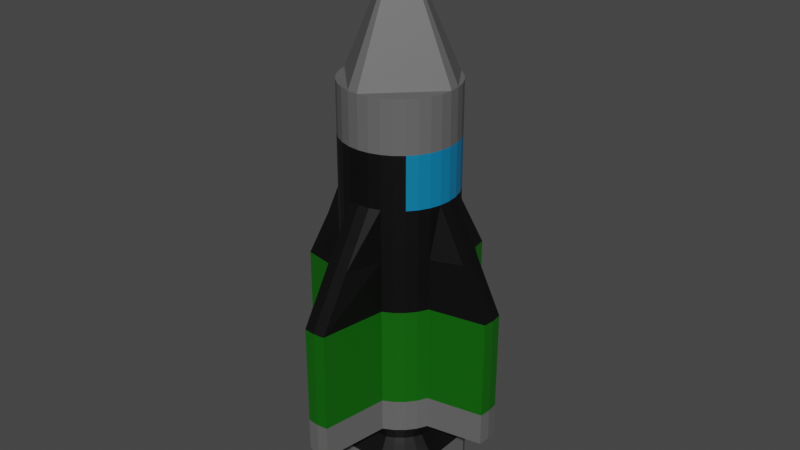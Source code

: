 # Source: alien8_apply.blend  (saved by Blender 3.4.6; exported with 4.5.12 LTS)
import bpy
from mathutils import Matrix  # noqa: F401  (used for matrix-valued properties, if any)

bpy.ops.wm.read_factory_settings(use_empty=True)
scene = bpy.context.scene
scene.name = 'Scene'

# ---- collections
col_collection = bpy.data.collections.new('Collection'); scene.collection.children.link(col_collection)

# ---- materials (node trees are filled in below, after node groups)
mat_material_001 = bpy.data.materials.new('Material.001')
mat_material_001.use_transparent_shadow = False
mat_material_002 = bpy.data.materials.new('Material.002')
mat_material_002.use_transparent_shadow = False
mat_material_003 = bpy.data.materials.new('Material.003')
mat_material_003.use_transparent_shadow = False
mat_material_004 = bpy.data.materials.new('Material.004')
mat_material_004.use_transparent_shadow = False

# ---- material node trees
mat_material_001.use_nodes = True; mat_material_001.node_tree.nodes.clear()
_N = mat_material_001.node_tree.nodes; _L = mat_material_001.node_tree.links
n0 = _N.new('ShaderNodeBsdfPrincipled'); n0.name = 'Principled BSDF'; n0.location = (10, 300)
n0.distribution = 'GGX'
n0.subsurface_method = 'RANDOM_WALK_SKIN'
n0.inputs[0].default_value = (0.1215, 0.1215, 0.1215, 1.0)
n0.inputs[3].default_value = 1.45
n0.inputs[27].default_value = (0.0, 0.0, 0.0, 1.0)
n0.inputs[28].default_value = 1.0
n1 = _N.new('ShaderNodeOutputMaterial'); n1.name = 'Material Output'; n1.location = (300, 300)
_L.new(n0.outputs[0], n1.inputs[0])
n1.is_active_output = True
mat_material_002.use_nodes = True; mat_material_002.node_tree.nodes.clear()
_N = mat_material_002.node_tree.nodes; _L = mat_material_002.node_tree.links
n0 = _N.new('ShaderNodeBsdfPrincipled'); n0.name = 'Principled BSDF'; n0.location = (10, 300)
n0.distribution = 'GGX'
n0.subsurface_method = 'RANDOM_WALK_SKIN'
n0.inputs[0].default_value = (0.0, 0.0, 0.0, 1.0)
n0.inputs[3].default_value = 1.45
n0.inputs[27].default_value = (0.0, 0.0, 0.0, 1.0)
n0.inputs[28].default_value = 1.0
n1 = _N.new('ShaderNodeOutputMaterial'); n1.name = 'Material Output'; n1.location = (300, 300)
_L.new(n0.outputs[0], n1.inputs[0])
n1.is_active_output = True
mat_material_003.use_nodes = True; mat_material_003.node_tree.nodes.clear()
_N = mat_material_003.node_tree.nodes; _L = mat_material_003.node_tree.links
n0 = _N.new('ShaderNodeBsdfPrincipled'); n0.name = 'Principled BSDF'; n0.location = (10, 300)
n0.distribution = 'GGX'
n0.subsurface_method = 'RANDOM_WALK_SKIN'
n0.inputs[0].default_value = (0.002604, 0.1127, 0.0, 1.0)
n0.inputs[3].default_value = 1.45
n0.inputs[27].default_value = (0.0, 0.0, 0.0, 1.0)
n0.inputs[28].default_value = 1.0
n1 = _N.new('ShaderNodeOutputMaterial'); n1.name = 'Material Output'; n1.location = (300, 300)
_L.new(n0.outputs[0], n1.inputs[0])
n1.is_active_output = True
mat_material_004.use_nodes = True; mat_material_004.node_tree.nodes.clear()
_N = mat_material_004.node_tree.nodes; _L = mat_material_004.node_tree.links
n0 = _N.new('ShaderNodeBsdfPrincipled'); n0.name = 'Principled BSDF'; n0.location = (10, 300)
n0.distribution = 'GGX'
n0.subsurface_method = 'RANDOM_WALK_SKIN'
n0.inputs[0].default_value = (0.0, 0.1921, 0.3989, 1.0)
n0.inputs[3].default_value = 1.45
n0.inputs[27].default_value = (0.0, 0.0, 0.0, 1.0)
n0.inputs[28].default_value = 1.0
n1 = _N.new('ShaderNodeOutputMaterial'); n1.name = 'Material Output'; n1.location = (300, 300)
_L.new(n0.outputs[0], n1.inputs[0])
n1.is_active_output = True

# ---- world
world_world = bpy.data.worlds.new('World'); scene.world = world_world
world_world.use_nodes = True; world_world.node_tree.nodes.clear()
_N = world_world.node_tree.nodes; _L = world_world.node_tree.links
n0 = _N.new('ShaderNodeOutputWorld'); n0.name = 'World Output'; n0.location = (300, 300)
n1 = _N.new('ShaderNodeBackground'); n1.name = 'Background'; n1.location = (10, 300)
n1.inputs[0].default_value = (0.05088, 0.05088, 0.05088, 1.0)
_L.new(n1.outputs[0], n0.inputs[0])
n0.is_active_output = True
world_world.color = (0.05088, 0.05088, 0.05088)
world_world.use_sun_shadow = False
world_world.sun_shadow_jitter_overblur = 0.0

# ---- meshes
me_cylinder = bpy.data.meshes.new('Cylinder')
me_cylinder.from_pydata([(0.0, 1.0, 3.512), (0.0, 2.106, -2.467), (0.1951, 0.9808, 3.512), (0.1951, 2.087, -2.467), (0.3827, 0.9239, 3.512), (0.3827, 0.9239, -2.467), (0.5556, 0.8315, 3.512), (0.5556, 0.8315, -2.467), (0.7071, 0.7071, 3.512), (0.7071, 0.7071, -2.467), (0.8315, 0.5556, 3.512), (0.8315, 0.5556, -2.467), (0.9239, 0.3827, 3.512), (0.9239, 0.3827, -2.467), (0.9808, 0.1951, 3.512), (1.907, 0.1951, -2.467), (1.0, 0.0, 3.512), (1.926, 0.0, -2.467), (0.9808, -0.1951, 3.512), (1.907, -0.1951, -2.467), (0.9239, -0.3827, 3.512), (0.9239, -0.3827, -2.467), (0.8315, -0.5556, 3.512), (0.8315, -0.5556, -2.467), (0.7071, -0.7071, 3.512), (0.7071, -0.7071, -2.467), (0.5556, -0.8315, 3.512), (0.5556, -0.8315, -2.467), (0.3827, -0.9239, 3.512), (0.3827, -0.9239, -2.467), (0.1951, -0.9808, 3.512), (0.1951, -2.087, -2.467), (0.0, -1.0, 3.512), (0.0, -2.106, -2.467), (-0.1951, -0.9808, 3.512), (-0.1951, -2.087, -2.467), (-0.3827, -0.9239, 3.512), (-0.3827, -0.9239, -2.467), (-0.5556, -0.8315, 3.512), (-0.5556, -0.8315, -2.467), (-0.7071, -0.7071, 3.512), (-0.7071, -0.7071, -2.467), (-0.8315, -0.5556, 3.512), (-0.8315, -0.5556, -2.467), (-0.9239, -0.3827, 3.512), (-0.9239, -0.3827, -2.467), (-0.9808, -0.1951, 3.512), (-1.907, -0.1951, -2.467), (-1.0, 0.0, 3.512), (-1.926, 0.0, -2.467), (-0.9808, 0.1951, 3.512), (-1.907, 0.1951, -2.467), (-0.9239, 0.3827, 3.512), (-0.9239, 0.3827, -2.467), (-0.8315, 0.5556, 3.512), (-0.8315, 0.5556, -2.467), (-0.7071, 0.7071, 3.512), (-0.7071, 0.7071, -2.467), (-0.5556, 0.8315, 3.512), (-0.5556, 0.8315, -2.467), (-0.3827, 0.9239, 3.512), (-0.3827, 0.9239, -2.467), (-0.1951, 0.9808, 3.512), (-0.1951, 2.087, -2.467), (0.0, 0.0, 5.786), (0.0, 2.106, -0.137), (0.1951, 2.087, -0.137), (0.3827, 0.9239, -0.137), (0.5556, 0.8315, -0.137), (0.7071, 0.7071, -0.137), (0.8315, 0.5556, -0.137), (0.9239, 0.3827, -0.137), (1.907, 0.1951, -0.137), (1.926, 0.0, -0.137), (1.907, -0.1951, -0.137), (0.9239, -0.3827, -0.137), (0.8315, -0.5556, -0.137), (0.7071, -0.7071, -0.137), (0.5556, -0.8315, -0.137), (0.3827, -0.9239, -0.137), (0.1951, -2.087, -0.137), (0.0, -2.106, -0.137), (-0.1951, -2.087, -0.137), (-0.3827, -0.9239, -0.137), (-0.5556, -0.8315, -0.137), (-0.7071, -0.7071, -0.137), (-0.8315, -0.5556, -0.137), (-0.9239, -0.3827, -0.137), (-1.907, -0.1951, -0.137), (-1.926, 0.0, -0.137), (-1.907, 0.1951, -0.137), (-0.9239, 0.3827, -0.137), (-0.8315, 0.5556, -0.137), (-0.7071, 0.7071, -0.137), (-0.5556, 0.8315, -0.137), (-0.3827, 0.9239, -0.137), (-0.1951, 2.087, -0.137), (0.1951, 0.9808, 1.688), (0.3827, 0.9239, 1.688), (0.5556, 0.8315, 1.688), (0.7071, 0.7071, 1.688), (0.8315, 0.5556, 1.688), (0.9239, 0.3827, 1.688), (0.9808, 0.1951, 1.688), (1.0, 0.0, 1.688), (0.9808, -0.1951, 1.688), (0.9239, -0.3827, 1.688), (0.8315, -0.5556, 1.688), (0.7071, -0.7071, 1.688), (0.5556, -0.8315, 1.688), (0.3827, -0.9239, 1.688), (0.1951, -0.9808, 1.688), (0.0, -1.0, 1.688), (-0.1951, -0.9808, 1.688), (-0.3827, -0.9239, 1.688), (-0.5556, -0.8315, 1.688), (-0.7071, -0.7071, 1.688), (-0.8315, -0.5556, 1.688), (-0.9239, -0.3827, 1.688), (-0.9808, -0.1951, 1.688), (-1.0, 0.0, 1.688), (-0.9808, 0.1951, 1.688), (-0.9239, 0.3827, 1.688), (-0.8315, 0.5556, 1.688), (-0.7071, 0.7071, 1.688), (-0.5556, 0.8315, 1.688), (-0.3827, 0.9239, 1.688), (-0.1951, 0.9808, 1.688), (0.0, 1.0, 1.688), (0.0, -0.9239, -2.467), (0.0, 0.9239, -2.467), (-0.9239, 0.0, -2.467), (0.4509, 1.089, -3.015), (0.9239, 0.0, -2.467), (0.3107, 0.75, -2.779), (0.451, 0.675, -2.779), (0.574, 0.574, -2.779), (0.675, 0.451, -2.779), (0.75, 0.3107, -2.779), (0.75, -0.3107, -2.779), (0.675, -0.451, -2.779), (0.574, -0.574, -2.779), (0.451, -0.675, -2.779), (0.3107, -0.75, -2.779), (-0.3107, -0.75, -2.779), (-0.451, -0.675, -2.779), (-0.574, -0.574, -2.779), (-0.675, -0.451, -2.779), (-0.75, -0.3107, -2.779), (-0.75, 0.3107, -2.779), (-0.675, 0.451, -2.779), (-0.574, 0.574, -2.779), (-0.451, 0.675, -2.779), (-0.3107, 0.75, -2.779), (0.0, -0.75, -2.779), (0.0, 0.75, -2.779), (-0.75, 0.0, -2.779), (0.4509, 1.089, -3.897), (0.75, 0.0, -2.779), (0.6546, 0.9797, -3.015), (0.8332, 0.8332, -3.015), (0.9797, 0.6546, -3.015), (1.089, 0.4509, -3.015), (1.089, -0.4509, -3.015), (0.9797, -0.6546, -3.015), (0.8332, -0.8332, -3.015), (0.6546, -0.9797, -3.015), (0.4509, -1.089, -3.015), (-0.4509, -1.089, -3.015), (-0.6546, -0.9797, -3.015), (-0.8332, -0.8332, -3.015), (-0.9797, -0.6546, -3.015), (-1.089, -0.4509, -3.015), (-1.089, 0.4509, -3.015), (-0.9797, 0.6546, -3.015), (-0.8332, 0.8332, -3.015), (-0.6546, 0.9797, -3.015), (-0.4509, 1.089, -3.015), (0.0, -1.089, -3.015), (0.0, 1.089, -3.015), (-1.089, 0.0, -3.015), (1.089, 0.0, -3.015), (0.6546, 0.9797, -3.897), (0.8332, 0.8332, -3.897), (0.9797, 0.6546, -3.897), (1.089, 0.4509, -3.897), (1.089, -0.4509, -3.897), (0.9797, -0.6546, -3.897), (0.8332, -0.8332, -3.897), (0.6546, -0.9797, -3.897), (0.4509, -1.089, -3.897), (-0.4509, -1.089, -3.897), (-0.6546, -0.9797, -3.897), (-0.8332, -0.8332, -3.897), (-0.9797, -0.6546, -3.897), (-1.089, -0.4509, -3.897), (-1.089, 0.4509, -3.897), (-0.9797, 0.6546, -3.897), (-0.8332, 0.8332, -3.897), (-0.6546, 0.9797, -3.897), (-0.4509, 1.089, -3.897), (-3.181e-08, -1.089, -3.897), (-3.181e-08, 1.089, -3.897), (-1.089, 0.0, -3.897), (-3.181e-08, 0.0, -3.897), (1.089, 0.0, -3.897), (0.0, 2.106, -1.302), (0.1951, 2.087, -1.302), (0.3827, 0.9239, -1.302), (0.5556, 0.8315, -1.302), (0.7071, 0.7071, -1.302), (0.8315, 0.5556, -1.302), (0.9239, 0.3827, -1.302), (1.907, 0.1951, -1.302), (1.926, 0.0, -1.302), (1.907, -0.1951, -1.302), (0.9239, -0.3827, -1.302), (0.8315, -0.5556, -1.302), (0.7071, -0.7071, -1.302), (0.5556, -0.8315, -1.302), (0.3827, -0.9239, -1.302), (0.1951, -2.087, -1.302), (0.0, -2.106, -1.302), (-0.1951, -2.087, -1.302), (-0.3827, -0.9239, -1.302), (-0.5556, -0.8315, -1.302), (-0.7071, -0.7071, -1.302), (-0.8315, -0.5556, -1.302), (-0.9239, -0.3827, -1.302), (-1.907, -0.1951, -1.302), (-1.926, 0.0, -1.302), (-1.907, 0.1951, -1.302), (-0.9239, 0.3827, -1.302), (-0.8315, 0.5556, -1.302), (-0.7071, 0.7071, -1.302), (-0.5556, 0.8315, -1.302), (-0.3827, 0.9239, -1.302), (-0.1951, 2.087, -1.302), (0.0, 2.106, -1.885), (0.1951, 2.087, -1.885), (0.3827, 0.9239, -1.885), (0.5556, 0.8315, -1.885), (0.7071, 0.7071, -1.885), (0.8315, 0.5556, -1.885), (0.9239, 0.3827, -1.885), (1.907, 0.1951, -1.885), (1.926, 0.0, -1.885), (1.907, -0.1951, -1.885), (0.9239, -0.3827, -1.885), (0.8315, -0.5556, -1.885), (0.7071, -0.7071, -1.885), (0.5556, -0.8315, -1.885), (0.3827, -0.9239, -1.885), (0.1951, -2.087, -1.885), (0.0, -2.106, -1.885), (-0.1951, -2.087, -1.885), (-0.3827, -0.9239, -1.885), (-0.5556, -0.8315, -1.885), (-0.7071, -0.7071, -1.885), (-0.8315, -0.5556, -1.885), (-0.9239, -0.3827, -1.885), (-1.907, -0.1951, -1.885), (-1.926, 0.0, -1.885), (-1.907, 0.1951, -1.885), (-0.9239, 0.3827, -1.885), (-0.8315, 0.5556, -1.885), (-0.7071, 0.7071, -1.885), (-0.5556, 0.8315, -1.885), (-0.3827, 0.9239, -1.885), (-0.1951, 2.087, -1.885), (0.1951, 2.087, -0.7195), (0.3827, 0.9239, -0.7195), (0.5556, 0.8315, -0.7195), (0.7071, 0.7071, -0.7195), (0.8315, 0.5556, -0.7195), (0.9239, 0.3827, -0.7195), (1.907, 0.1951, -0.7195), (1.926, 0.0, -0.7195), (1.907, -0.1951, -0.7195), (0.9239, -0.3827, -0.7195), (0.8315, -0.5556, -0.7195), (0.7071, -0.7071, -0.7195), (0.5556, -0.8315, -0.7195), (0.3827, -0.9239, -0.7195), (0.1951, -2.087, -0.7195), (0.0, -2.106, -0.7195), (-0.1951, -2.087, -0.7195), (-0.3827, -0.9239, -0.7195), (-0.5556, -0.8315, -0.7195), (-0.7071, -0.7071, -0.7195), (-0.8315, -0.5556, -0.7195), (-0.9239, -0.3827, -0.7195), (-1.907, -0.1951, -0.7195), (-1.926, 0.0, -0.7195), (-1.907, 0.1951, -0.7195), (-0.9239, 0.3827, -0.7195), (-0.8315, 0.5556, -0.7195), (-0.7071, 0.7071, -0.7195), (-0.5556, 0.8315, -0.7195), (-0.3827, 0.9239, -0.7195), (-0.1951, 2.087, -0.7195), (0.0, 2.106, -0.7195), (0.0, 1.553, 0.7753), (0.1951, 1.534, 0.7753), (0.3827, 0.9239, 0.7753), (0.5556, 0.8315, 0.7753), (0.7071, 0.7071, 0.7753), (0.8315, 0.5556, 0.7753), (0.9239, 0.3827, 0.7753), (1.444, 0.1951, 0.7753), (1.463, 0.0, 0.7753), (1.444, -0.1951, 0.7753), (0.9239, -0.3827, 0.7753), (0.8315, -0.5556, 0.7753), (0.7071, -0.7071, 0.7753), (0.5556, -0.8315, 0.7753), (0.3827, -0.9239, 0.7753), (0.1951, -1.534, 0.7753), (0.0, -1.553, 0.7753), (-0.1951, -1.534, 0.7753), (-0.3827, -0.9239, 0.7753), (-0.5556, -0.8315, 0.7753), (-0.7071, -0.7071, 0.7753), (-0.8315, -0.5556, 0.7753), (-0.9239, -0.3827, 0.7753), (-1.444, -0.1951, 0.7753), (-1.463, 0.0, 0.7753), (-1.444, 0.1951, 0.7753), (-0.9239, 0.3827, 0.7753), (-0.8315, 0.5556, 0.7753), (-0.7071, 0.7071, 0.7753), (-0.5556, 0.8315, 0.7753), (-0.3827, 0.9239, 0.7753), (-0.1951, 1.534, 0.7753), (0.1951, 0.9808, 2.612), (0.3827, 0.9239, 2.612), (0.5556, 0.8315, 2.612), (0.7071, 0.7071, 2.612), (0.8315, 0.5556, 2.612), (0.9239, 0.3827, 2.612), (0.9808, 0.1951, 2.612), (1.0, 0.0, 2.612), (0.9808, -0.1951, 2.612), (0.9239, -0.3827, 2.612), (0.8315, -0.5556, 2.612), (0.7071, -0.7071, 2.612), (0.5556, -0.8315, 2.612), (0.3827, -0.9239, 2.612), (0.1951, -0.9808, 2.612), (0.0, -1.0, 2.612), (-0.1951, -0.9808, 2.612), (-0.3827, -0.9239, 2.612), (-0.5556, -0.8315, 2.612), (-0.7071, -0.7071, 2.612), (-0.8315, -0.5556, 2.612), (-0.9239, -0.3827, 2.612), (-0.9808, -0.1951, 2.612), (-1.0, 0.0, 2.612), (-0.9808, 0.1951, 2.612), (-0.9239, 0.3827, 2.612), (-0.8315, 0.5556, 2.612), (-0.7071, 0.7071, 2.612), (-0.5556, 0.8315, 2.612), (-0.3827, 0.9239, 2.612), (-0.1951, 0.9808, 2.612), (0.0, 1.0, 2.612)], [], [(238, 1, 3, 239), (239, 3, 5, 240), (240, 5, 7, 241), (241, 7, 9, 242), (242, 9, 11, 243), (243, 11, 13, 244), (244, 13, 15, 245), (245, 15, 17, 246), (246, 17, 19, 247), (247, 19, 21, 248), (248, 21, 23, 249), (249, 23, 25, 250), (250, 25, 27, 251), (251, 27, 29, 252), (252, 29, 31, 253), (253, 31, 33, 254), (254, 33, 35, 255), (255, 35, 37, 256), (256, 37, 39, 257), (257, 39, 41, 258), (258, 41, 43, 259), (259, 43, 45, 260), (260, 45, 47, 261), (261, 47, 49, 262), (262, 49, 51, 263), (263, 51, 53, 264), (264, 53, 55, 265), (265, 55, 57, 266), (266, 57, 59, 267), (267, 59, 61, 268), (129, 37, 35, 33), (268, 61, 63, 269), (269, 63, 1, 238), (64, 16, 18, 20, 22, 24, 26, 28, 30, 32), (48, 64, 32, 34, 36, 38, 40, 42, 44, 46), (62, 0, 64, 48, 50, 52, 54, 56, 58, 60), (0, 2, 4, 6, 8, 10, 12, 14, 16, 64), (333, 96, 65, 302), (332, 95, 96, 333), (331, 94, 95, 332), (330, 93, 94, 331), (329, 92, 93, 330), (328, 91, 92, 329), (327, 90, 91, 328), (326, 89, 90, 327), (325, 88, 89, 326), (324, 87, 88, 325), (323, 86, 87, 324), (322, 85, 86, 323), (321, 84, 85, 322), (320, 83, 84, 321), (319, 82, 83, 320), (318, 81, 82, 319), (317, 80, 81, 318), (316, 79, 80, 317), (315, 78, 79, 316), (314, 77, 78, 315), (313, 76, 77, 314), (312, 75, 76, 313), (311, 74, 75, 312), (310, 73, 74, 311), (309, 72, 73, 310), (308, 71, 72, 309), (307, 70, 71, 308), (306, 69, 70, 307), (305, 68, 69, 306), (304, 67, 68, 305), (303, 66, 67, 304), (302, 65, 66, 303), (365, 128, 97, 334), (334, 97, 98, 335), (335, 98, 99, 336), (336, 99, 100, 337), (337, 100, 101, 338), (338, 101, 102, 339), (339, 102, 103, 340), (340, 103, 104, 341), (341, 104, 105, 342), (342, 105, 106, 343), (343, 106, 107, 344), (344, 107, 108, 345), (345, 108, 109, 346), (346, 109, 110, 347), (347, 110, 111, 348), (348, 111, 112, 349), (349, 112, 113, 350), (350, 113, 114, 351), (351, 114, 115, 352), (352, 115, 116, 353), (353, 116, 117, 354), (354, 117, 118, 355), (355, 118, 119, 356), (356, 119, 120, 357), (357, 120, 121, 358), (358, 121, 122, 359), (359, 122, 123, 360), (360, 123, 124, 361), (361, 124, 125, 362), (362, 125, 126, 363), (363, 126, 127, 364), (364, 127, 128, 365), (131, 53, 51, 49), (1, 63, 61, 130), (133, 21, 19, 17), (55, 53, 149, 150), (129, 29, 143, 154), (29, 129, 33, 31), (3, 1, 130, 5), (45, 43, 147, 148), (25, 23, 140, 141), (45, 131, 49, 47), (13, 133, 17, 15), (155, 153, 177, 179), (142, 141, 165, 166), (151, 150, 174, 175), (144, 154, 178, 168), (11, 9, 136, 137), (5, 130, 155, 134), (41, 39, 145, 146), (53, 131, 156, 149), (61, 59, 152, 153), (131, 45, 148, 156), (7, 5, 134, 135), (27, 25, 141, 142), (133, 13, 138, 158), (57, 55, 150, 151), (21, 133, 158, 139), (13, 11, 137, 138), (23, 21, 139, 140), (37, 129, 154, 144), (43, 41, 146, 147), (130, 61, 153, 155), (9, 7, 135, 136), (29, 27, 142, 143), (39, 37, 144, 145), (59, 57, 151, 152), (171, 170, 193, 194), (132, 179, 202, 157), (161, 160, 183, 184), (170, 169, 192, 193), (152, 151, 175, 176), (143, 142, 166, 167), (135, 134, 132, 159), (153, 152, 176, 177), (145, 144, 168, 169), (149, 156, 180, 173), (136, 135, 159, 160), (154, 143, 167, 178), (146, 145, 169, 170), (137, 136, 160, 161), (134, 155, 179, 132), (147, 146, 170, 171), (139, 158, 181, 163), (138, 137, 161, 162), (156, 148, 172, 180), (148, 147, 171, 172), (140, 139, 163, 164), (158, 138, 162, 181), (150, 149, 173, 174), (141, 140, 164, 165), (204, 203, 195, 194, 193, 192, 191, 201), (205, 204, 201, 190, 189, 188, 187, 186), (157, 202, 204, 205, 185, 184, 183, 182), (202, 200, 199, 198, 197, 196, 203, 204), (163, 181, 205, 186), (162, 161, 184, 185), (180, 172, 195, 203), (172, 171, 194, 195), (164, 163, 186, 187), (181, 162, 185, 205), (174, 173, 196, 197), (165, 164, 187, 188), (168, 178, 201, 191), (175, 174, 197, 198), (166, 165, 188, 189), (179, 177, 200, 202), (176, 175, 198, 199), (167, 166, 189, 190), (159, 132, 157, 182), (177, 176, 199, 200), (169, 168, 191, 192), (173, 180, 203, 196), (160, 159, 182, 183), (178, 167, 190, 201), (300, 237, 206, 301), (299, 236, 237, 300), (298, 235, 236, 299), (297, 234, 235, 298), (296, 233, 234, 297), (295, 232, 233, 296), (294, 231, 232, 295), (293, 230, 231, 294), (292, 229, 230, 293), (291, 228, 229, 292), (290, 227, 228, 291), (289, 226, 227, 290), (288, 225, 226, 289), (287, 224, 225, 288), (286, 223, 224, 287), (285, 222, 223, 286), (284, 221, 222, 285), (283, 220, 221, 284), (282, 219, 220, 283), (281, 218, 219, 282), (280, 217, 218, 281), (279, 216, 217, 280), (278, 215, 216, 279), (277, 214, 215, 278), (276, 213, 214, 277), (275, 212, 213, 276), (274, 211, 212, 275), (273, 210, 211, 274), (272, 209, 210, 273), (271, 208, 209, 272), (270, 207, 208, 271), (301, 206, 207, 270), (237, 269, 238, 206), (236, 268, 269, 237), (235, 267, 268, 236), (234, 266, 267, 235), (233, 265, 266, 234), (232, 264, 265, 233), (231, 263, 264, 232), (230, 262, 263, 231), (229, 261, 262, 230), (228, 260, 261, 229), (227, 259, 260, 228), (226, 258, 259, 227), (225, 257, 258, 226), (224, 256, 257, 225), (223, 255, 256, 224), (222, 254, 255, 223), (221, 253, 254, 222), (220, 252, 253, 221), (219, 251, 252, 220), (218, 250, 251, 219), (217, 249, 250, 218), (216, 248, 249, 217), (215, 247, 248, 216), (214, 246, 247, 215), (213, 245, 246, 214), (212, 244, 245, 213), (211, 243, 244, 212), (210, 242, 243, 211), (209, 241, 242, 210), (208, 240, 241, 209), (207, 239, 240, 208), (206, 238, 239, 207), (65, 301, 270, 66), (66, 270, 271, 67), (67, 271, 272, 68), (68, 272, 273, 69), (69, 273, 274, 70), (70, 274, 275, 71), (71, 275, 276, 72), (72, 276, 277, 73), (73, 277, 278, 74), (74, 278, 279, 75), (75, 279, 280, 76), (76, 280, 281, 77), (77, 281, 282, 78), (78, 282, 283, 79), (79, 283, 284, 80), (80, 284, 285, 81), (81, 285, 286, 82), (82, 286, 287, 83), (83, 287, 288, 84), (84, 288, 289, 85), (85, 289, 290, 86), (86, 290, 291, 87), (87, 291, 292, 88), (88, 292, 293, 89), (89, 293, 294, 90), (90, 294, 295, 91), (91, 295, 296, 92), (92, 296, 297, 93), (93, 297, 298, 94), (94, 298, 299, 95), (95, 299, 300, 96), (96, 300, 301, 65), (128, 302, 303, 97), (97, 303, 304, 98), (98, 304, 305, 99), (99, 305, 306, 100), (100, 306, 307, 101), (101, 307, 308, 102), (102, 308, 309, 103), (103, 309, 310, 104), (104, 310, 311, 105), (105, 311, 312, 106), (106, 312, 313, 107), (107, 313, 314, 108), (108, 314, 315, 109), (109, 315, 316, 110), (110, 316, 317, 111), (111, 317, 318, 112), (112, 318, 319, 113), (113, 319, 320, 114), (114, 320, 321, 115), (115, 321, 322, 116), (116, 322, 323, 117), (117, 323, 324, 118), (118, 324, 325, 119), (119, 325, 326, 120), (120, 326, 327, 121), (121, 327, 328, 122), (122, 328, 329, 123), (123, 329, 330, 124), (124, 330, 331, 125), (125, 331, 332, 126), (126, 332, 333, 127), (127, 333, 302, 128), (62, 364, 365, 0), (60, 363, 364, 62), (58, 362, 363, 60), (56, 361, 362, 58), (54, 360, 361, 56), (52, 359, 360, 54), (50, 358, 359, 52), (48, 357, 358, 50), (46, 356, 357, 48), (44, 355, 356, 46), (42, 354, 355, 44), (40, 353, 354, 42), (38, 352, 353, 40), (36, 351, 352, 38), (34, 350, 351, 36), (32, 349, 350, 34), (30, 348, 349, 32), (28, 347, 348, 30), (26, 346, 347, 28), (24, 345, 346, 26), (22, 344, 345, 24), (20, 343, 344, 22), (18, 342, 343, 20), (16, 341, 342, 18), (14, 340, 341, 16), (12, 339, 340, 14), (10, 338, 339, 12), (8, 337, 338, 10), (6, 336, 337, 8), (4, 335, 336, 6), (2, 334, 335, 4), (0, 365, 334, 2)])
me_cylinder.polygons.foreach_set('material_index', [0, 0, 0, 0, 0, 0, 0, 0, 0, 0, 0, 0, 0, 0, 0, 0, 0, 0, 0, 0, 0, 0, 0, 0, 0, 0, 0, 0, 0, 0, 1, 0, 0, 0, 0, 0, 0, 1, 1, 1, 1, 1, 1, 1, 1, 1, 1, 1, 1, 1, 1, 1, 1, 1, 1, 1, 1, 1, 1, 1, 1, 1, 1, 1, 1, 1, 1, 1, 1, 1, 1, 1, 1, 3, 3, 3, 3, 3, 3, 3, 3, 1, 1, 1, 1, 1, 1, 1, 1, 3, 3, 3, 3, 3, 3, 3, 3, 1, 1, 1, 1, 1, 1, 1, 1, 1, 1, 1, 1, 1, 1, 1, 1, 1, 1, 1, 1, 1, 1, 1, 1, 1, 1, 1, 1, 1, 1, 1, 1, 1, 1, 1, 1, 1, 1, 1, 0, 0, 0, 0, 1, 1, 1, 1, 1, 1, 1, 1, 1, 1, 1, 1, 1, 1, 1, 1, 1, 1, 1, 1, 1, 1, 1, 1, 0, 0, 0, 0, 0, 0, 0, 0, 0, 0, 0, 0, 0, 0, 0, 0, 0, 0, 0, 0, 2, 2, 2, 2, 2, 2, 2, 2, 2, 2, 2, 2, 2, 2, 2, 2, 2, 2, 2, 2, 2, 2, 2, 2, 2, 2, 2, 2, 2, 2, 2, 2, 2, 2, 2, 2, 2, 2, 2, 2, 2, 2, 2, 2, 2, 2, 2, 2, 2, 2, 2, 2, 2, 2, 2, 2, 2, 2, 2, 2, 2, 2, 2, 2, 2, 2, 2, 2, 2, 2, 2, 2, 2, 2, 2, 2, 2, 2, 2, 2, 2, 2, 2, 2, 2, 2, 2, 2, 2, 2, 2, 2, 2, 2, 2, 2, 1, 1, 1, 1, 1, 1, 1, 1, 1, 1, 1, 1, 1, 1, 1, 1, 1, 1, 1, 1, 1, 1, 1, 1, 1, 1, 1, 1, 1, 1, 1, 1, 0, 0, 0, 0, 0, 0, 0, 0, 0, 0, 0, 0, 0, 0, 0, 0, 0, 0, 0, 0, 0, 0, 0, 0, 0, 0, 0, 0, 0, 0, 0, 0])
_uv = me_cylinder.uv_layers.new(name='UVMap')
_uv.uv.foreach_set('vector', [1.0, 0.9513, 1.0, 1.0, 0.9688, 1.0, 0.9688, 0.9513, 0.9688, 0.9513, 0.9688, 1.0, 0.9375, 1.0, 0.9375, 0.9513, 0.9375, 0.9513, 0.9375, 1.0, 0.9062, 1.0, 0.9062, 0.9513, 0.9062, 0.9513, 0.9062, 1.0, 0.875, 1.0, 0.875, 0.9513, 0.875, 0.9513, 0.875, 1.0, 0.8438, 1.0, 0.8438, 0.9513, 0.8438, 0.9513, 0.8438, 1.0, 0.8125, 1.0, 0.8125, 0.9513, 0.8125, 0.9513, 0.8125, 1.0, 0.7812, 1.0, 0.7812, 0.9513, 0.7812, 0.9513, 0.7812, 1.0, 0.75, 1.0, 0.75, 0.9513, 0.75, 0.9513, 0.75, 1.0, 0.7188, 1.0, 0.7188, 0.9513, 0.7188, 0.9513, 0.7188, 1.0, 0.6875, 1.0, 0.6875, 0.9513, 0.6875, 0.9513, 0.6875, 1.0, 0.6562, 1.0, 0.6562, 0.9513, 0.6562, 0.9513, 0.6562, 1.0, 0.625, 1.0, 0.625, 0.9513, 0.625, 0.9513, 0.625, 1.0, 0.5938, 1.0, 0.5938, 0.9513, 0.5938, 0.9513, 0.5938, 1.0, 0.5625, 1.0, 0.5625, 0.9513, 0.5625, 0.9513, 0.5625, 1.0, 0.5312, 1.0, 0.5312, 0.9513, 0.5312, 0.9513, 0.5312, 1.0, 0.5, 1.0, 0.5, 0.9513, 0.5, 0.9513, 0.5, 1.0, 0.4688, 1.0, 0.4688, 0.9513, 0.4688, 0.9513, 0.4688, 1.0, 0.4375, 1.0, 0.4375, 0.9513, 0.4375, 0.9513, 0.4375, 1.0, 0.4062, 1.0, 0.4062, 0.9513, 0.4062, 0.9513, 0.4062, 1.0, 0.375, 1.0, 0.375, 0.9513, 0.375, 0.9513, 0.375, 1.0, 0.3438, 1.0, 0.3438, 0.9513, 0.3438, 0.9513, 0.3438, 1.0, 0.3125, 1.0, 0.3125, 0.9513, 0.3125, 0.9513, 0.3125, 1.0, 0.2812, 1.0, 0.2812, 0.9513, 0.2812, 0.9513, 0.2812, 1.0, 0.25, 1.0, 0.25, 0.9513, 0.25, 0.9513, 0.25, 1.0, 0.2188, 1.0, 0.2188, 0.9513, 0.2188, 0.9513, 0.2188, 1.0, 0.1875, 1.0, 0.1875, 0.9513, 0.1875, 0.9513, 0.1875, 1.0, 0.1562, 1.0, 0.1562, 0.9513, 0.1562, 0.9513, 0.1562, 1.0, 0.125, 1.0, 0.125, 0.9513, 0.125, 0.9513, 0.125, 1.0, 0.09375, 1.0, 0.09375, 0.9513, 0.09375, 0.9513, 0.09375, 1.0, 0.0625, 1.0, 0.0625, 0.9513, 0.25, 0.02827, 0.1582, 0.02827, 0.2032, 0.01461, 0.25, 0.01, 0.0625, 0.9513, 0.0625, 1.0, 0.03125, 1.0, 0.03125, 0.9513, 0.03125, 0.9513, 0.03125, 1.0, 0.0, 1.0, 0.0, 0.9513, 0.25, 0.5, 0.75, 0.5, 0.7188, 0.5, 0.6875, 0.5, 0.6562, 0.5, 0.625, 0.5, 0.5938, 0.5, 0.5625, 0.5, 0.5312, 0.5, 0.5, 0.5, 0.25, 0.5, 0.25, 0.5, 0.5, 0.5, 0.4688, 0.5, 0.4375, 0.5, 0.4062, 0.5, 0.375, 0.5, 0.3438, 0.5, 0.3125, 0.5, 0.2812, 0.5, 0.03125, 0.5, 0.0, 0.5, 0.25, 0.5, 0.25, 0.5, 0.2188, 0.5, 0.1875, 0.5, 0.1562, 0.5, 0.125, 0.5, 0.09375, 0.5, 0.0625, 0.5, 0.0, 0.5, 0.9688, 0.5, 0.9375, 0.5, 0.9062, 0.5, 0.875, 0.5, 0.8438, 0.5, 0.8125, 0.5, 0.7812, 0.5, 0.75, 0.5, 0.25, 0.5, 0.03125, 0.7288, 0.03125, 0.8051, 0.0, 0.8051, 0.0, 0.7288, 0.0625, 0.7288, 0.0625, 0.8051, 0.03125, 0.8051, 0.03125, 0.7288, 0.09375, 0.7288, 0.09375, 0.8051, 0.0625, 0.8051, 0.0625, 0.7288, 0.125, 0.7288, 0.125, 0.8051, 0.09375, 0.8051, 0.09375, 0.7288, 0.1562, 0.7288, 0.1562, 0.8051, 0.125, 0.8051, 0.125, 0.7288, 0.1875, 0.7288, 0.1875, 0.8051, 0.1562, 0.8051, 0.1562, 0.7288, 0.2187, 0.7288, 0.2188, 0.8051, 0.1875, 0.8051, 0.1875, 0.7288, 0.25, 0.7288, 0.25, 0.8051, 0.2188, 0.8051, 0.2187, 0.7288, 0.2812, 0.7288, 0.2812, 0.8051, 0.25, 0.8051, 0.25, 0.7288, 0.3125, 0.7288, 0.3125, 0.8051, 0.2812, 0.8051, 0.2812, 0.7288, 0.3438, 0.7288, 0.3438, 0.8051, 0.3125, 0.8051, 0.3125, 0.7288, 0.375, 0.7288, 0.375, 0.8051, 0.3438, 0.8051, 0.3438, 0.7288, 0.4062, 0.7288, 0.4062, 0.8051, 0.375, 0.8051, 0.375, 0.7288, 0.4375, 0.7288, 0.4375, 0.8051, 0.4062, 0.8051, 0.4062, 0.7288, 0.4688, 0.7288, 0.4688, 0.8051, 0.4375, 0.8051, 0.4375, 0.7288, 0.5, 0.7288, 0.5, 0.8051, 0.4688, 0.8051, 0.4688, 0.7288, 0.5312, 0.7288, 0.5312, 0.8051, 0.5, 0.8051, 0.5, 0.7288, 0.5625, 0.7288, 0.5625, 0.8051, 0.5312, 0.8051, 0.5312, 0.7288, 0.5938, 0.7288, 0.5938, 0.8051, 0.5625, 0.8051, 0.5625, 0.7288, 0.625, 0.7288, 0.625, 0.8051, 0.5938, 0.8051, 0.5938, 0.7288, 0.6562, 0.7288, 0.6562, 0.8051, 0.625, 0.8051, 0.625, 0.7288, 0.6875, 0.7288, 0.6875, 0.8051, 0.6562, 0.8051, 0.6562, 0.7288, 0.7187, 0.7288, 0.7188, 0.8051, 0.6875, 0.8051, 0.6875, 0.7288, 0.75, 0.7288, 0.75, 0.8051, 0.7188, 0.8051, 0.7187, 0.7288, 0.7812, 0.7288, 0.7812, 0.8051, 0.75, 0.8051, 0.75, 0.7288, 0.8125, 0.7288, 0.8125, 0.8051, 0.7812, 0.8051, 0.7812, 0.7288, 0.8438, 0.7288, 0.8438, 0.8051, 0.8125, 0.8051, 0.8125, 0.7288, 0.875, 0.7288, 0.875, 0.8051, 0.8438, 0.8051, 0.8438, 0.7288, 0.9062, 0.7288, 0.9062, 0.8051, 0.875, 0.8051, 0.875, 0.7288, 0.9375, 0.7288, 0.9375, 0.8051, 0.9062, 0.8051, 0.9062, 0.7288, 0.9688, 0.7288, 0.9688, 0.8051, 0.9375, 0.8051, 0.9375, 0.7288, 1.0, 0.7288, 1.0, 0.8051, 0.9688, 0.8051, 0.9688, 0.7288, 1.0, 0.5753, 1.0, 0.6526, 0.9688, 0.6526, 0.9688, 0.5753, 0.9688, 0.5753, 0.9688, 0.6526, 0.9375, 0.6526, 0.9375, 0.5753, 0.9375, 0.5753, 0.9375, 0.6526, 0.9062, 0.6526, 0.9062, 0.5753, 0.9062, 0.5753, 0.9062, 0.6526, 0.875, 0.6526, 0.875, 0.5753, 0.875, 0.5753, 0.875, 0.6526, 0.8438, 0.6526, 0.8438, 0.5753, 0.8438, 0.5753, 0.8438, 0.6526, 0.8125, 0.6526, 0.8125, 0.5753, 0.8125, 0.5753, 0.8125, 0.6526, 0.7812, 0.6526, 0.7812, 0.5753, 0.7812, 0.5753, 0.7812, 0.6526, 0.75, 0.6526, 0.75, 0.5753, 0.75, 0.5753, 0.75, 0.6526, 0.7188, 0.6526, 0.7188, 0.5753, 0.7188, 0.5753, 0.7188, 0.6526, 0.6875, 0.6526, 0.6875, 0.5753, 0.6875, 0.5753, 0.6875, 0.6526, 0.6562, 0.6526, 0.6562, 0.5753, 0.6562, 0.5753, 0.6562, 0.6526, 0.625, 0.6526, 0.625, 0.5753, 0.625, 0.5753, 0.625, 0.6526, 0.5938, 0.6526, 0.5938, 0.5753, 0.5938, 0.5753, 0.5938, 0.6526, 0.5625, 0.6526, 0.5625, 0.5753, 0.5625, 0.5753, 0.5625, 0.6526, 0.5312, 0.6526, 0.5312, 0.5753, 0.5312, 0.5753, 0.5312, 0.6526, 0.5, 0.6526, 0.5, 0.5753, 0.5, 0.5753, 0.5, 0.6526, 0.4688, 0.6526, 0.4688, 0.5753, 0.4688, 0.5753, 0.4688, 0.6526, 0.4375, 0.6526, 0.4375, 0.5753, 0.4375, 0.5753, 0.4375, 0.6526, 0.4062, 0.6526, 0.4062, 0.5753, 0.4062, 0.5753, 0.4062, 0.6526, 0.375, 0.6526, 0.375, 0.5753, 0.375, 0.5753, 0.375, 0.6526, 0.3438, 0.6526, 0.3438, 0.5753, 0.3438, 0.5753, 0.3438, 0.6526, 0.3125, 0.6526, 0.3125, 0.5753, 0.3125, 0.5753, 0.3125, 0.6526, 0.2812, 0.6526, 0.2812, 0.5753, 0.2812, 0.5753, 0.2812, 0.6526, 0.25, 0.6526, 0.25, 0.5753, 0.25, 0.5753, 0.25, 0.6526, 0.2188, 0.6526, 0.2188, 0.5753, 0.2188, 0.5753, 0.2188, 0.6526, 0.1875, 0.6526, 0.1875, 0.5753, 0.1875, 0.5753, 0.1875, 0.6526, 0.1562, 0.6526, 0.1562, 0.5753, 0.1562, 0.5753, 0.1562, 0.6526, 0.125, 0.6526, 0.125, 0.5753, 0.125, 0.5753, 0.125, 0.6526, 0.09375, 0.6526, 0.09375, 0.5753, 0.09375, 0.5753, 0.09375, 0.6526, 0.0625, 0.6526, 0.0625, 0.5753, 0.0625, 0.5753, 0.0625, 0.6526, 0.03125, 0.6526, 0.03125, 0.5753, 0.03125, 0.5753, 0.03125, 0.6526, 0.0, 0.6526, 0.0, 0.5753, 0.02827, 0.25, 0.02827, 0.3418, 0.01461, 0.2968, 0.01, 0.25, 0.25, 0.49, 0.2032, 0.4854, 0.1582, 0.4717, 0.25, 0.4717, 0.4717, 0.25, 0.4717, 0.1582, 0.4854, 0.2032, 0.49, 0.25, 0.1562, 1.0, 0.1875, 1.0, 0.1875, 1.0, 0.1562, 1.0, 0.25, 0.02827, 0.3418, 0.02827, 0.3418, 0.02827, 0.25, 0.02827, 0.3418, 0.02827, 0.25, 0.02827, 0.25, 0.01, 0.2968, 0.01461, 0.2968, 0.4854, 0.25, 0.49, 0.25, 0.4717, 0.3418, 0.4717, 0.3125, 1.0, 0.3438, 1.0, 0.3438, 1.0, 0.3125, 1.0, 0.625, 1.0, 0.6562, 1.0, 0.6562, 1.0, 0.625, 1.0, 0.02827, 0.1582, 0.02827, 0.25, 0.01, 0.25, 0.01461, 0.2032, 0.4717, 0.3418, 0.4717, 0.25, 0.49, 0.25, 0.4854, 0.2968, 0.25, 0.4717, 0.1582, 0.4717, 0.1582, 0.4717, 0.25, 0.4717, 0.5938, 1.0, 0.625, 1.0, 0.625, 1.0, 0.5938, 1.0, 0.125, 1.0, 0.1562, 1.0, 0.1562, 1.0, 0.125, 1.0, 0.1582, 0.02827, 0.25, 0.02827, 0.25, 0.02827, 0.1582, 0.02827, 0.8438, 1.0, 0.875, 1.0, 0.875, 1.0, 0.8438, 1.0, 0.3418, 0.4717, 0.25, 0.4717, 0.25, 0.4717, 0.3418, 0.4717, 0.375, 1.0, 0.4062, 1.0, 0.4062, 1.0, 0.375, 1.0, 0.02827, 0.3418, 0.02827, 0.25, 0.02827, 0.25, 0.02827, 0.3418, 0.0625, 1.0, 0.09375, 1.0, 0.09375, 1.0, 0.0625, 1.0, 0.02827, 0.25, 0.02827, 0.1582, 0.02827, 0.1582, 0.02827, 0.25, 0.9062, 1.0, 0.9375, 1.0, 0.9375, 1.0, 0.9062, 1.0, 0.5938, 1.0, 0.625, 1.0, 0.625, 1.0, 0.5938, 1.0, 0.4717, 0.25, 0.4717, 0.3418, 0.4717, 0.3418, 0.4717, 0.25, 0.125, 1.0, 0.1562, 1.0, 0.1562, 1.0, 0.125, 1.0, 0.4717, 0.1582, 0.4717, 0.25, 0.4717, 0.25, 0.4717, 0.1582, 0.8125, 1.0, 0.8438, 1.0, 0.8438, 1.0, 0.8125, 1.0, 0.6562, 1.0, 0.6875, 1.0, 0.6875, 1.0, 0.6562, 1.0, 0.1582, 0.02827, 0.25, 0.02827, 0.25, 0.02827, 0.1582, 0.02827, 0.3438, 1.0, 0.375, 1.0, 0.375, 1.0, 0.3438, 1.0, 0.25, 0.4717, 0.1582, 0.4717, 0.1582, 0.4717, 0.25, 0.4717, 0.875, 1.0, 0.9062, 1.0, 0.9062, 1.0, 0.875, 1.0, 0.5625, 1.0, 0.5938, 1.0, 0.5938, 1.0, 0.5625, 1.0, 0.4062, 1.0, 0.4375, 1.0, 0.4375, 1.0, 0.4062, 1.0, 0.09375, 1.0, 0.125, 1.0, 0.125, 1.0, 0.09375, 1.0, 0.3438, 1.0, 0.375, 1.0, 0.375, 1.0, 0.3438, 1.0, 0.3418, 0.4717, 0.25, 0.4717, 0.25, 0.4717, 0.3418, 0.4717, 0.8438, 1.0, 0.875, 1.0, 0.875, 1.0, 0.8438, 1.0, 0.375, 1.0, 0.4062, 1.0, 0.4062, 1.0, 0.375, 1.0, 0.09375, 1.0, 0.125, 1.0, 0.125, 1.0, 0.09375, 1.0, 0.5625, 1.0, 0.5938, 1.0, 0.5938, 1.0, 0.5625, 1.0, 0.9062, 1.0, 0.9375, 1.0, 0.9375, 1.0, 0.9062, 1.0, 0.0625, 1.0, 0.09375, 1.0, 0.09375, 1.0, 0.0625, 1.0, 0.4062, 1.0, 0.4375, 1.0, 0.4375, 1.0, 0.4062, 1.0, 0.02827, 0.3418, 0.02827, 0.25, 0.02827, 0.25, 0.02827, 0.3418, 0.875, 1.0, 0.9062, 1.0, 0.9062, 1.0, 0.875, 1.0, 0.25, 0.02827, 0.3418, 0.02827, 0.3418, 0.02827, 0.25, 0.02827, 0.375, 1.0, 0.4062, 1.0, 0.4062, 1.0, 0.375, 1.0, 0.8438, 1.0, 0.875, 1.0, 0.875, 1.0, 0.8438, 1.0, 0.3418, 0.4717, 0.25, 0.4717, 0.25, 0.4717, 0.3418, 0.4717, 0.3438, 1.0, 0.375, 1.0, 0.375, 1.0, 0.3438, 1.0, 0.4717, 0.1582, 0.4717, 0.25, 0.4717, 0.25, 0.4717, 0.1582, 0.8125, 1.0, 0.8438, 1.0, 0.8438, 1.0, 0.8125, 1.0, 0.02827, 0.25, 0.02827, 0.1582, 0.02827, 0.1582, 0.02827, 0.25, 0.3125, 1.0, 0.3438, 1.0, 0.3438, 1.0, 0.3125, 1.0, 0.6562, 1.0, 0.6875, 1.0, 0.6875, 1.0, 0.6562, 1.0, 0.4717, 0.25, 0.4717, 0.3418, 0.4717, 0.3418, 0.4717, 0.25, 0.1562, 1.0, 0.1875, 1.0, 0.1875, 1.0, 0.1562, 1.0, 0.625, 1.0, 0.6562, 1.0, 0.6562, 1.0, 0.625, 1.0, 0.25, 0.25, 0.02827, 0.25, 0.02827, 0.1582, 0.05045, 0.1167, 0.08029, 0.08029, 0.1167, 0.05045, 0.1582, 0.02827, 0.25, 0.02827, 0.4717, 0.25, 0.25, 0.25, 0.25, 0.02827, 0.3418, 0.02827, 0.3833, 0.05045, 0.4197, 0.08029, 0.4496, 0.1167, 0.4717, 0.1582, 0.3418, 0.4717, 0.25, 0.4717, 0.25, 0.25, 0.4717, 0.25, 0.4717, 0.3418, 0.4496, 0.3833, 0.4197, 0.4197, 0.3833, 0.4496, 0.25, 0.4717, 0.1582, 0.4717, 0.1167, 0.4496, 0.08029, 0.4197, 0.05045, 0.3833, 0.02827, 0.3418, 0.02827, 0.25, 0.25, 0.25, 0.4717, 0.1582, 0.4717, 0.25, 0.4717, 0.25, 0.4717, 0.1582, 0.8125, 1.0, 0.8438, 1.0, 0.8438, 1.0, 0.8125, 1.0, 0.02827, 0.25, 0.02827, 0.1582, 0.02827, 0.1582, 0.02827, 0.25, 0.3125, 1.0, 0.3438, 1.0, 0.3438, 1.0, 0.3125, 1.0, 0.6562, 1.0, 0.6875, 1.0, 0.6875, 1.0, 0.6562, 1.0, 0.4717, 0.25, 0.4717, 0.3418, 0.4717, 0.3418, 0.4717, 0.25, 0.1562, 1.0, 0.1875, 1.0, 0.1875, 1.0, 0.1562, 1.0, 0.625, 1.0, 0.6562, 1.0, 0.6562, 1.0, 0.625, 1.0, 0.1582, 0.02827, 0.25, 0.02827, 0.25, 0.02827, 0.1582, 0.02827, 0.125, 1.0, 0.1562, 1.0, 0.1562, 1.0, 0.125, 1.0, 0.5938, 1.0, 0.625, 1.0, 0.625, 1.0, 0.5938, 1.0, 0.25, 0.4717, 0.1582, 0.4717, 0.1582, 0.4717, 0.25, 0.4717, 0.09375, 1.0, 0.125, 1.0, 0.125, 1.0, 0.09375, 1.0, 0.5625, 1.0, 0.5938, 1.0, 0.5938, 1.0, 0.5625, 1.0, 0.9062, 1.0, 0.9375, 1.0, 0.9375, 1.0, 0.9062, 1.0, 0.0625, 1.0, 0.09375, 1.0, 0.09375, 1.0, 0.0625, 1.0, 0.4062, 1.0, 0.4375, 1.0, 0.4375, 1.0, 0.4062, 1.0, 0.02827, 0.3418, 0.02827, 0.25, 0.02827, 0.25, 0.02827, 0.3418, 0.875, 1.0, 0.9062, 1.0, 0.9062, 1.0, 0.875, 1.0, 0.25, 0.02827, 0.3418, 0.02827, 0.3418, 0.02827, 0.25, 0.02827, 0.03125, 0.8538, 0.03125, 0.9026, 0.0, 0.9026, 0.0, 0.8538, 0.0625, 0.8538, 0.0625, 0.9026, 0.03125, 0.9026, 0.03125, 0.8538, 0.09375, 0.8538, 0.09375, 0.9026, 0.0625, 0.9026, 0.0625, 0.8538, 0.125, 0.8538, 0.125, 0.9026, 0.09375, 0.9026, 0.09375, 0.8538, 0.1562, 0.8538, 0.1562, 0.9026, 0.125, 0.9026, 0.125, 0.8538, 0.1875, 0.8538, 0.1875, 0.9026, 0.1562, 0.9026, 0.1562, 0.8538, 0.2188, 0.8538, 0.2188, 0.9026, 0.1875, 0.9026, 0.1875, 0.8538, 0.25, 0.8538, 0.25, 0.9026, 0.2188, 0.9026, 0.2188, 0.8538, 0.2812, 0.8538, 0.2812, 0.9026, 0.25, 0.9026, 0.25, 0.8538, 0.3125, 0.8538, 0.3125, 0.9026, 0.2812, 0.9026, 0.2812, 0.8538, 0.3438, 0.8538, 0.3438, 0.9026, 0.3125, 0.9026, 0.3125, 0.8538, 0.375, 0.8538, 0.375, 0.9026, 0.3438, 0.9026, 0.3438, 0.8538, 0.4062, 0.8538, 0.4062, 0.9026, 0.375, 0.9026, 0.375, 0.8538, 0.4375, 0.8538, 0.4375, 0.9026, 0.4062, 0.9026, 0.4062, 0.8538, 0.4688, 0.8538, 0.4688, 0.9026, 0.4375, 0.9026, 0.4375, 0.8538, 0.5, 0.8538, 0.5, 0.9026, 0.4688, 0.9026, 0.4688, 0.8538, 0.5312, 0.8538, 0.5312, 0.9026, 0.5, 0.9026, 0.5, 0.8538, 0.5625, 0.8538, 0.5625, 0.9026, 0.5312, 0.9026, 0.5312, 0.8538, 0.5938, 0.8538, 0.5938, 0.9026, 0.5625, 0.9026, 0.5625, 0.8538, 0.625, 0.8538, 0.625, 0.9026, 0.5938, 0.9026, 0.5938, 0.8538, 0.6562, 0.8538, 0.6562, 0.9026, 0.625, 0.9026, 0.625, 0.8538, 0.6875, 0.8538, 0.6875, 0.9026, 0.6562, 0.9026, 0.6562, 0.8538, 0.7188, 0.8538, 0.7188, 0.9026, 0.6875, 0.9026, 0.6875, 0.8538, 0.75, 0.8538, 0.75, 0.9026, 0.7188, 0.9026, 0.7188, 0.8538, 0.7812, 0.8538, 0.7812, 0.9026, 0.75, 0.9026, 0.75, 0.8538, 0.8125, 0.8538, 0.8125, 0.9026, 0.7812, 0.9026, 0.7812, 0.8538, 0.8438, 0.8538, 0.8438, 0.9026, 0.8125, 0.9026, 0.8125, 0.8538, 0.875, 0.8538, 0.875, 0.9026, 0.8438, 0.9026, 0.8438, 0.8538, 0.9062, 0.8538, 0.9062, 0.9026, 0.875, 0.9026, 0.875, 0.8538, 0.9375, 0.8538, 0.9375, 0.9026, 0.9062, 0.9026, 0.9062, 0.8538, 0.9688, 0.8538, 0.9688, 0.9026, 0.9375, 0.9026, 0.9375, 0.8538, 1.0, 0.8538, 1.0, 0.9026, 0.9688, 0.9026, 0.9688, 0.8538, 0.03125, 0.9026, 0.03125, 0.9513, 0.0, 0.9513, 0.0, 0.9026, 0.0625, 0.9026, 0.0625, 0.9513, 0.03125, 0.9513, 0.03125, 0.9026, 0.09375, 0.9026, 0.09375, 0.9513, 0.0625, 0.9513, 0.0625, 0.9026, 0.125, 0.9026, 0.125, 0.9513, 0.09375, 0.9513, 0.09375, 0.9026, 0.1562, 0.9026, 0.1562, 0.9513, 0.125, 0.9513, 0.125, 0.9026, 0.1875, 0.9026, 0.1875, 0.9513, 0.1562, 0.9513, 0.1562, 0.9026, 0.2188, 0.9026, 0.2188, 0.9513, 0.1875, 0.9513, 0.1875, 0.9026, 0.25, 0.9026, 0.25, 0.9513, 0.2188, 0.9513, 0.2188, 0.9026, 0.2812, 0.9026, 0.2812, 0.9513, 0.25, 0.9513, 0.25, 0.9026, 0.3125, 0.9026, 0.3125, 0.9513, 0.2812, 0.9513, 0.2812, 0.9026, 0.3438, 0.9026, 0.3438, 0.9513, 0.3125, 0.9513, 0.3125, 0.9026, 0.375, 0.9026, 0.375, 0.9513, 0.3438, 0.9513, 0.3438, 0.9026, 0.4062, 0.9026, 0.4062, 0.9513, 0.375, 0.9513, 0.375, 0.9026, 0.4375, 0.9026, 0.4375, 0.9513, 0.4062, 0.9513, 0.4062, 0.9026, 0.4688, 0.9026, 0.4688, 0.9513, 0.4375, 0.9513, 0.4375, 0.9026, 0.5, 0.9026, 0.5, 0.9513, 0.4688, 0.9513, 0.4688, 0.9026, 0.5312, 0.9026, 0.5312, 0.9513, 0.5, 0.9513, 0.5, 0.9026, 0.5625, 0.9026, 0.5625, 0.9513, 0.5312, 0.9513, 0.5312, 0.9026, 0.5938, 0.9026, 0.5938, 0.9513, 0.5625, 0.9513, 0.5625, 0.9026, 0.625, 0.9026, 0.625, 0.9513, 0.5938, 0.9513, 0.5938, 0.9026, 0.6562, 0.9026, 0.6562, 0.9513, 0.625, 0.9513, 0.625, 0.9026, 0.6875, 0.9026, 0.6875, 0.9513, 0.6562, 0.9513, 0.6562, 0.9026, 0.7188, 0.9026, 0.7188, 0.9513, 0.6875, 0.9513, 0.6875, 0.9026, 0.75, 0.9026, 0.75, 0.9513, 0.7188, 0.9513, 0.7188, 0.9026, 0.7812, 0.9026, 0.7812, 0.9513, 0.75, 0.9513, 0.75, 0.9026, 0.8125, 0.9026, 0.8125, 0.9513, 0.7812, 0.9513, 0.7812, 0.9026, 0.8438, 0.9026, 0.8438, 0.9513, 0.8125, 0.9513, 0.8125, 0.9026, 0.875, 0.9026, 0.875, 0.9513, 0.8438, 0.9513, 0.8438, 0.9026, 0.9062, 0.9026, 0.9062, 0.9513, 0.875, 0.9513, 0.875, 0.9026, 0.9375, 0.9026, 0.9375, 0.9513, 0.9062, 0.9513, 0.9062, 0.9026, 0.9688, 0.9026, 0.9688, 0.9513, 0.9375, 0.9513, 0.9375, 0.9026, 1.0, 0.9026, 1.0, 0.9513, 0.9688, 0.9513, 0.9688, 0.9026, 1.0, 0.8051, 1.0, 0.8538, 0.9688, 0.8538, 0.9688, 0.8051, 0.9688, 0.8051, 0.9688, 0.8538, 0.9375, 0.8538, 0.9375, 0.8051, 0.9375, 0.8051, 0.9375, 0.8538, 0.9062, 0.8538, 0.9062, 0.8051, 0.9062, 0.8051, 0.9062, 0.8538, 0.875, 0.8538, 0.875, 0.8051, 0.875, 0.8051, 0.875, 0.8538, 0.8438, 0.8538, 0.8438, 0.8051, 0.8438, 0.8051, 0.8438, 0.8538, 0.8125, 0.8538, 0.8125, 0.8051, 0.8125, 0.8051, 0.8125, 0.8538, 0.7812, 0.8538, 0.7812, 0.8051, 0.7812, 0.8051, 0.7812, 0.8538, 0.75, 0.8538, 0.75, 0.8051, 0.75, 0.8051, 0.75, 0.8538, 0.7188, 0.8538, 0.7188, 0.8051, 0.7188, 0.8051, 0.7188, 0.8538, 0.6875, 0.8538, 0.6875, 0.8051, 0.6875, 0.8051, 0.6875, 0.8538, 0.6562, 0.8538, 0.6562, 0.8051, 0.6562, 0.8051, 0.6562, 0.8538, 0.625, 0.8538, 0.625, 0.8051, 0.625, 0.8051, 0.625, 0.8538, 0.5938, 0.8538, 0.5938, 0.8051, 0.5938, 0.8051, 0.5938, 0.8538, 0.5625, 0.8538, 0.5625, 0.8051, 0.5625, 0.8051, 0.5625, 0.8538, 0.5312, 0.8538, 0.5312, 0.8051, 0.5312, 0.8051, 0.5312, 0.8538, 0.5, 0.8538, 0.5, 0.8051, 0.5, 0.8051, 0.5, 0.8538, 0.4688, 0.8538, 0.4688, 0.8051, 0.4688, 0.8051, 0.4688, 0.8538, 0.4375, 0.8538, 0.4375, 0.8051, 0.4375, 0.8051, 0.4375, 0.8538, 0.4062, 0.8538, 0.4062, 0.8051, 0.4062, 0.8051, 0.4062, 0.8538, 0.375, 0.8538, 0.375, 0.8051, 0.375, 0.8051, 0.375, 0.8538, 0.3438, 0.8538, 0.3438, 0.8051, 0.3438, 0.8051, 0.3438, 0.8538, 0.3125, 0.8538, 0.3125, 0.8051, 0.3125, 0.8051, 0.3125, 0.8538, 0.2812, 0.8538, 0.2812, 0.8051, 0.2812, 0.8051, 0.2812, 0.8538, 0.25, 0.8538, 0.25, 0.8051, 0.25, 0.8051, 0.25, 0.8538, 0.2188, 0.8538, 0.2188, 0.8051, 0.2188, 0.8051, 0.2188, 0.8538, 0.1875, 0.8538, 0.1875, 0.8051, 0.1875, 0.8051, 0.1875, 0.8538, 0.1562, 0.8538, 0.1562, 0.8051, 0.1562, 0.8051, 0.1562, 0.8538, 0.125, 0.8538, 0.125, 0.8051, 0.125, 0.8051, 0.125, 0.8538, 0.09375, 0.8538, 0.09375, 0.8051, 0.09375, 0.8051, 0.09375, 0.8538, 0.0625, 0.8538, 0.0625, 0.8051, 0.0625, 0.8051, 0.0625, 0.8538, 0.03125, 0.8538, 0.03125, 0.8051, 0.03125, 0.8051, 0.03125, 0.8538, 0.0, 0.8538, 0.0, 0.8051, 1.0, 0.6526, 1.0, 0.7288, 0.9688, 0.7288, 0.9688, 0.6526, 0.9688, 0.6526, 0.9688, 0.7288, 0.9375, 0.7288, 0.9375, 0.6526, 0.9375, 0.6526, 0.9375, 0.7288, 0.9062, 0.7288, 0.9062, 0.6526, 0.9062, 0.6526, 0.9062, 0.7288, 0.875, 0.7288, 0.875, 0.6526, 0.875, 0.6526, 0.875, 0.7288, 0.8438, 0.7288, 0.8438, 0.6526, 0.8438, 0.6526, 0.8438, 0.7288, 0.8125, 0.7288, 0.8125, 0.6526, 0.8125, 0.6526, 0.8125, 0.7288, 0.7812, 0.7288, 0.7812, 0.6526, 0.7812, 0.6526, 0.7812, 0.7288, 0.75, 0.7288, 0.75, 0.6526, 0.75, 0.6526, 0.75, 0.7288, 0.7187, 0.7288, 0.7188, 0.6526, 0.7188, 0.6526, 0.7187, 0.7288, 0.6875, 0.7288, 0.6875, 0.6526, 0.6875, 0.6526, 0.6875, 0.7288, 0.6562, 0.7288, 0.6562, 0.6526, 0.6562, 0.6526, 0.6562, 0.7288, 0.625, 0.7288, 0.625, 0.6526, 0.625, 0.6526, 0.625, 0.7288, 0.5938, 0.7288, 0.5938, 0.6526, 0.5938, 0.6526, 0.5938, 0.7288, 0.5625, 0.7288, 0.5625, 0.6526, 0.5625, 0.6526, 0.5625, 0.7288, 0.5312, 0.7288, 0.5312, 0.6526, 0.5312, 0.6526, 0.5312, 0.7288, 0.5, 0.7288, 0.5, 0.6526, 0.5, 0.6526, 0.5, 0.7288, 0.4688, 0.7288, 0.4688, 0.6526, 0.4688, 0.6526, 0.4688, 0.7288, 0.4375, 0.7288, 0.4375, 0.6526, 0.4375, 0.6526, 0.4375, 0.7288, 0.4062, 0.7288, 0.4062, 0.6526, 0.4062, 0.6526, 0.4062, 0.7288, 0.375, 0.7288, 0.375, 0.6526, 0.375, 0.6526, 0.375, 0.7288, 0.3438, 0.7288, 0.3438, 0.6526, 0.3438, 0.6526, 0.3438, 0.7288, 0.3125, 0.7288, 0.3125, 0.6526, 0.3125, 0.6526, 0.3125, 0.7288, 0.2812, 0.7288, 0.2812, 0.6526, 0.2812, 0.6526, 0.2812, 0.7288, 0.25, 0.7288, 0.25, 0.6526, 0.25, 0.6526, 0.25, 0.7288, 0.2187, 0.7288, 0.2188, 0.6526, 0.2188, 0.6526, 0.2187, 0.7288, 0.1875, 0.7288, 0.1875, 0.6526, 0.1875, 0.6526, 0.1875, 0.7288, 0.1562, 0.7288, 0.1562, 0.6526, 0.1562, 0.6526, 0.1562, 0.7288, 0.125, 0.7288, 0.125, 0.6526, 0.125, 0.6526, 0.125, 0.7288, 0.09375, 0.7288, 0.09375, 0.6526, 0.09375, 0.6526, 0.09375, 0.7288, 0.0625, 0.7288, 0.0625, 0.6526, 0.0625, 0.6526, 0.0625, 0.7288, 0.03125, 0.7288, 0.03125, 0.6526, 0.03125, 0.6526, 0.03125, 0.7288, 0.0, 0.7288, 0.0, 0.6526, 0.03125, 0.5, 0.03125, 0.5753, 0.0, 0.5753, 0.0, 0.5, 0.0625, 0.5, 0.0625, 0.5753, 0.03125, 0.5753, 0.03125, 0.5, 0.09375, 0.5, 0.09375, 0.5753, 0.0625, 0.5753, 0.0625, 0.5, 0.125, 0.5, 0.125, 0.5753, 0.09375, 0.5753, 0.09375, 0.5, 0.1562, 0.5, 0.1562, 0.5753, 0.125, 0.5753, 0.125, 0.5, 0.1875, 0.5, 0.1875, 0.5753, 0.1562, 0.5753, 0.1562, 0.5, 0.2188, 0.5, 0.2188, 0.5753, 0.1875, 0.5753, 0.1875, 0.5, 0.25, 0.5, 0.25, 0.5753, 0.2188, 0.5753, 0.2188, 0.5, 0.2812, 0.5, 0.2812, 0.5753, 0.25, 0.5753, 0.25, 0.5, 0.3125, 0.5, 0.3125, 0.5753, 0.2812, 0.5753, 0.2812, 0.5, 0.3438, 0.5, 0.3438, 0.5753, 0.3125, 0.5753, 0.3125, 0.5, 0.375, 0.5, 0.375, 0.5753, 0.3438, 0.5753, 0.3438, 0.5, 0.4062, 0.5, 0.4062, 0.5753, 0.375, 0.5753, 0.375, 0.5, 0.4375, 0.5, 0.4375, 0.5753, 0.4062, 0.5753, 0.4062, 0.5, 0.4688, 0.5, 0.4688, 0.5753, 0.4375, 0.5753, 0.4375, 0.5, 0.5, 0.5, 0.5, 0.5753, 0.4688, 0.5753, 0.4688, 0.5, 0.5312, 0.5, 0.5312, 0.5753, 0.5, 0.5753, 0.5, 0.5, 0.5625, 0.5, 0.5625, 0.5753, 0.5312, 0.5753, 0.5312, 0.5, 0.5938, 0.5, 0.5938, 0.5753, 0.5625, 0.5753, 0.5625, 0.5, 0.625, 0.5, 0.625, 0.5753, 0.5938, 0.5753, 0.5938, 0.5, 0.6562, 0.5, 0.6562, 0.5753, 0.625, 0.5753, 0.625, 0.5, 0.6875, 0.5, 0.6875, 0.5753, 0.6562, 0.5753, 0.6562, 0.5, 0.7188, 0.5, 0.7188, 0.5753, 0.6875, 0.5753, 0.6875, 0.5, 0.75, 0.5, 0.75, 0.5753, 0.7188, 0.5753, 0.7188, 0.5, 0.7812, 0.5, 0.7812, 0.5753, 0.75, 0.5753, 0.75, 0.5, 0.8125, 0.5, 0.8125, 0.5753, 0.7812, 0.5753, 0.7812, 0.5, 0.8438, 0.5, 0.8438, 0.5753, 0.8125, 0.5753, 0.8125, 0.5, 0.875, 0.5, 0.875, 0.5753, 0.8438, 0.5753, 0.8438, 0.5, 0.9062, 0.5, 0.9062, 0.5753, 0.875, 0.5753, 0.875, 0.5, 0.9375, 0.5, 0.9375, 0.5753, 0.9062, 0.5753, 0.9062, 0.5, 0.9688, 0.5, 0.9688, 0.5753, 0.9375, 0.5753, 0.9375, 0.5, 1.0, 0.5, 1.0, 0.5753, 0.9688, 0.5753, 0.9688, 0.5])
me_cylinder.materials.append(mat_material_001)
me_cylinder.materials.append(mat_material_002)
me_cylinder.materials.append(mat_material_003)
me_cylinder.materials.append(mat_material_004)
me_cylinder.use_mirror_x = True
me_cylinder.use_mirror_y = True
me_cylinder.use_mirror_z = True
me_cylinder.update()

# ---- objects
ob_cylinder = bpy.data.objects.new('Cylinder', me_cylinder)

# ---- transforms, parenting, visibility, modifiers, constraints
ob_cylinder.location = (0.0, 0.0, 0.0)
ob_cylinder.use_mesh_mirror_x = True
ob_cylinder.use_mesh_mirror_y = True
ob_cylinder.use_mesh_mirror_z = True

# ---- collection membership
col_collection.objects.link(ob_cylinder)

# ---- scene / render settings (as saved in the file)
scene.frame_start = 1; scene.frame_end = 250; scene.frame_set(1)
scene.render.engine = 'BLENDER_EEVEE_NEXT'
scene.cycles.sampling_pattern = 'TABULATED_SOBOL'
scene.cycles.use_light_tree = False
scene.view_settings.view_transform = 'Filmic'
bpy.context.view_layer.update()

# ---- added for rendering (the .blend has no active camera and no usable light): camera, sun
cam_auto = bpy.data.cameras.new('AutoCamera')
cam_auto.lens = 50.0
cam_auto.sensor_width = 36.0
cam_auto.clip_end = 1000.0
ob_auto_camera = bpy.data.objects.new('AutoCamera', cam_auto)
scene.collection.objects.link(ob_auto_camera)
ob_auto_camera.location = (10.3994, -12.4793, 9.26418)
ob_auto_camera.rotation_euler = (1.09748, -7.21219e-08, 0.694738)
scene.camera = ob_auto_camera
light_auto_sun = bpy.data.lights.new('AutoSun', 'SUN')
light_auto_sun.energy = 3.0
light_auto_sun.angle = 0.0523599
ob_auto_sun = bpy.data.objects.new('AutoSun', light_auto_sun)
scene.collection.objects.link(ob_auto_sun)
ob_auto_sun.rotation_euler = (0.872665, 0.174533, 0.523599)
bpy.context.view_layer.update()
